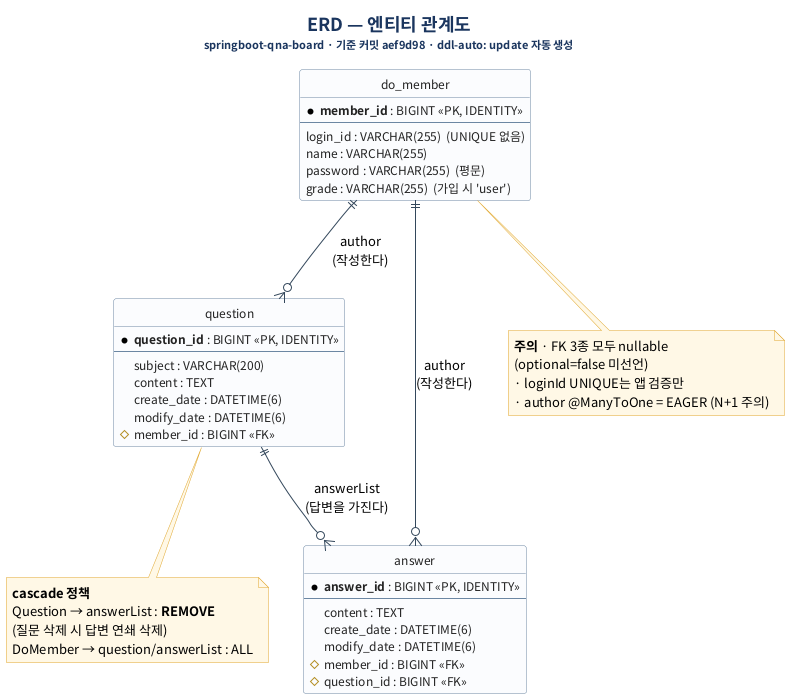

The diagram above was rendered by PlantUML. Its source (embedded in the PNG):
@startuml
title <b>ERD — 엔티티 관계도</b>\n<size:11>springboot-qna-board · 기준 커밋 aef9d98 · ddl-auto: update 자동 생성</size>

skinparam defaultFontName "Noto Sans CJK KR"
skinparam shadowing false
skinparam backgroundColor #FFFFFF
skinparam titleFontSize 18
skinparam titleFontColor #1A355E
skinparam ClassBorderColor #6C87A3
skinparam ClassFontSize 13
skinparam ClassHeaderBackgroundColor #1A355E
skinparam ClassFontColor #FFFFFF
skinparam ClassAttributeFontSize 12
skinparam ClassAttributeFontColor #222222
skinparam ClassBackgroundColor #FBFCFE
skinparam ArrowColor #33475B
skinparam noteBorderColor #E0A72E
skinparam noteBackgroundColor #FFF8E6
hide circle
hide methods

entity "do_member" as member {
  * **member_id** : BIGINT <<PK, IDENTITY>>
  --
  login_id : VARCHAR(255)  (UNIQUE 없음)
  name : VARCHAR(255)
  password : VARCHAR(255)  (평문)
  grade : VARCHAR(255)  (가입 시 'user')
}

entity "question" as question {
  * **question_id** : BIGINT <<PK, IDENTITY>>
  --
  subject : VARCHAR(200)
  content : TEXT
  create_date : DATETIME(6)
  modify_date : DATETIME(6)
  # member_id : BIGINT <<FK>>
}

entity "answer" as answer {
  * **answer_id** : BIGINT <<PK, IDENTITY>>
  --
  content : TEXT
  create_date : DATETIME(6)
  modify_date : DATETIME(6)
  # member_id : BIGINT <<FK>>
  # question_id : BIGINT <<FK>>
}

member ||--o{ question : "author\n(작성한다)"
member ||--o{ answer : "author\n(작성한다)"
question ||--o{ answer : "answerList\n(답변을 가진다)"

note bottom of question
  <b>cascade 정책</b>
  Question → answerList : <b>REMOVE</b>
  (질문 삭제 시 답변 연쇄 삭제)
  DoMember → question/answerList : ALL
end note

note bottom of member
  <b>주의</b> · FK 3종 모두 nullable
  (optional=false 미선언)
  · loginId UNIQUE는 앱 검증만
  · author @ManyToOne = EAGER (N+1 주의)
end note
@enduml